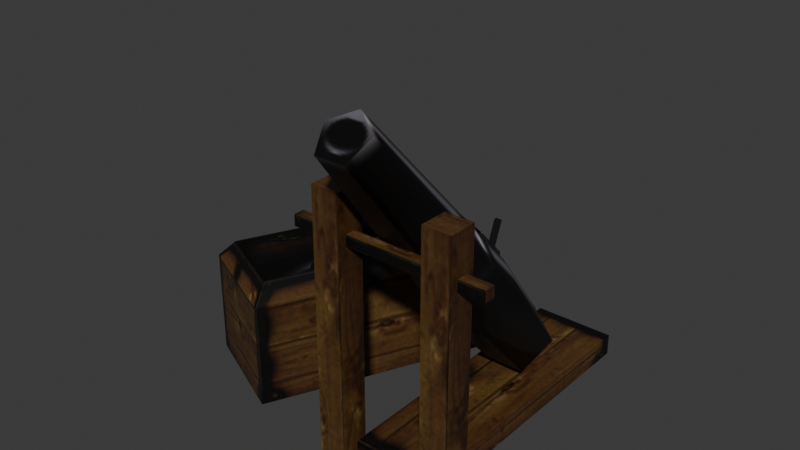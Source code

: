# Source: source.blend  (saved by Blender 5.2.45; exported with 4.5.12 LTS)
import bpy
from mathutils import Matrix  # noqa: F401  (used for matrix-valued properties, if any)

bpy.ops.wm.read_factory_settings(use_empty=True)
scene = bpy.context.scene
scene.name = 'Cannon02'

# ---- collections
col_collection = bpy.data.collections.new('Collection'); scene.collection.children.link(col_collection)

# ---- images (referenced by path relative to the original .blend; pixels are not part of the script)
import os
ASSET_DIR = os.environ.get("B2B_ASSET_DIR", "")  # directory of the original .blend (textures are referenced by path, not embedded)
HERE = os.path.dirname(os.path.abspath(__file__))  # packed textures are extracted next to this script under _unpacked/

def load_image(name, relpath, width, height, colorspace="sRGB"):
    """Load a texture the original file referenced (path relative to the .blend, or extracted next to this script)."""
    p = next((c for c in (os.path.join(HERE, relpath), os.path.join(ASSET_DIR, relpath)) if relpath and os.path.exists(c)), "")
    if p:
        img = bpy.data.images.load(p, check_existing=True)
        img.name = name
    else:  # same state as the original file: an image datablock whose file is absent (Cycles renders it pink)
        img = bpy.data.images.new(name, width, height)
        img.source = "FILE"
        img.filepath = "//" + (relpath or name)
    img.colorspace_settings.name = colorspace
    return img
img_horse_drawn_01_jpg = load_image('horse_drawn_01.jpg', '_unpacked/horse_drawn_01.c935c2f5.jpg', 256, 256, 'sRGB')

# ---- materials (node trees are filled in below, after node groups)
mat_horse_drawn_01_jpg = bpy.data.materials.new('horse_drawn_01.jpg')
mat_horse_drawn_01_jpg.diffuse_color = (0.4229, 0.6097, 0.7832, 1.0)

# ---- material node trees
mat_horse_drawn_01_jpg.use_nodes = True; mat_horse_drawn_01_jpg.node_tree.nodes.clear()
_N = mat_horse_drawn_01_jpg.node_tree.nodes; _L = mat_horse_drawn_01_jpg.node_tree.links
n0 = _N.new('ShaderNodeBsdfPrincipled'); n0.name = 'Principled BSDF'; n0.location = (-200, 100)
n0.inputs[10].default_value = 0.005
n1 = _N.new('ShaderNodeOutputMaterial'); n1.name = 'Material Output'; n1.location = (200, 100)
n2 = _N.new('ShaderNodeTexImage'); n2.name = 'Image Texture'; n2.location = (-600, 100)
n2.image = img_horse_drawn_01_jpg
_L.new(n0.outputs[0], n1.inputs[0])
_L.new(n2.outputs[0], n0.inputs[0])
n1.is_active_output = True

# ---- world
world_world = bpy.data.worlds.new('World'); scene.world = world_world
world_world.use_nodes = True; world_world.node_tree.nodes.clear()
_N = world_world.node_tree.nodes; _L = world_world.node_tree.links
n0 = _N.new('ShaderNodeOutputWorld'); n0.name = 'World Output'; n0.location = (200, 100)
n1 = _N.new('ShaderNodeBackground'); n1.name = 'Background'; n1.location = (-200, 100)
n1.inputs[0].default_value = (0.05088, 0.05088, 0.05088, 1.0)
_L.new(n1.outputs[0], n0.inputs[0])
n0.is_active_output = True
world_world.color = (0.05088, 0.05088, 0.05088)
world_world.sun_shadow_jitter_overblur = 0.0

# ---- meshes
me_cannon02 = bpy.data.meshes.new('Cannon02')
me_cannon02.from_pydata([(47.99, -58.6, 100.4), (58.45, -58.6, 100.4), (58.45, -48.14, 100.4), (47.99, -48.14, 100.4), (47.99, -58.6, -0.9877), (58.45, -58.6, -0.9877), (58.45, -48.14, -0.9877), (47.99, -48.14, -0.9877), (6.34, -58.6, 100.4), (16.8, -58.6, 100.4), (16.8, -48.14, 100.4), (6.34, -48.14, 100.4), (6.34, -58.6, -0.9878), (16.8, -58.6, -0.9878), (16.8, -48.14, -0.9878), (6.34, -48.14, -0.9878), (68.04, -55.42, 81.48), (68.04, -51.32, 81.48), (68.04, -51.32, 85.58), (68.04, -55.42, 85.58), (-4.61, -55.42, 81.48), (-4.61, -55.42, 85.58), (-4.61, -51.32, 85.58), (-4.61, -51.32, 81.48), (16.68, -52.3, 7.279), (47.91, -52.3, 7.279), (47.91, 57.38, 7.279), (16.68, 57.38, 7.279), (16.68, -52.3, -0.9877), (47.91, -52.3, -0.9877), (47.91, 57.38, -0.9877), (16.68, 57.38, -0.9877), (32.74, 28.66, 7.937), (32.74, 27.18, 28.06), (45.21, 20.24, 22.24), (20.27, 20.24, 22.24), (25.04, 9.011, 12.81), (40.45, 9.011, 12.81), (32.74, 5.346, 57.14), (47.08, -2.634, 50.44), (18.4, -2.634, 50.44), (23.88, -15.55, 39.61), (41.61, -15.55, 39.61), (32.74, -65.55, 132.4), (41.46, -70.41, 128.4), (24.02, -70.41, 128.4), (27.35, -78.26, 121.8), (38.13, -78.26, 121.8), (33.98, 1.305, 74.09), (31.65, 1.305, 74.09), (32.81, -1.349, 75.05), (32.81, -10.3, 51.58), (33.98, -7.645, 50.61), (31.65, -7.645, 50.61), (-31.22, -45.37, 36.52), (4.748, 31.76, 36.52), (-24.67, 45.48, 36.52), (-60.64, -31.65, 36.52), (-28.89, -52.29, 0.5583), (11.55, 34.43, 0.5583), (11.55, 34.43, 40.57), (-28.89, -52.29, 40.57), (-27.0, 52.4, 0.5583), (-27.0, 52.4, 40.57), (-67.44, -34.32, 0.5583), (-67.44, -34.32, 40.57), (4.748, 31.76, 47.46), (-31.22, -45.37, 47.46), (-24.67, 45.48, 47.46), (-60.64, -31.65, 47.46), (-28.75, -13.05, 45.89), (-36.14, -9.599, 41.18), (-35.43, -17.73, 41.18), (-28.04, -21.17, 41.18), (-21.35, -16.49, 41.18), (-22.07, -8.368, 41.18), (-29.46, -4.92, 41.18), (-38.14, -8.669, 36.32), (-37.23, -18.99, 36.32), (-27.84, -23.37, 36.32), (-19.36, -17.43, 36.32), (-20.26, -7.104, 36.32), (-29.65, -2.726, 36.32), (-24.47, 7.082, 45.89), (-31.87, 10.53, 41.18), (-31.16, 2.403, 41.18), (-23.76, -1.045, 41.18), (-17.08, 3.635, 41.18), (-17.79, 11.76, 41.18), (-25.18, 15.21, 41.18), (-33.86, 11.46, 36.32), (-32.96, 1.14, 36.32), (-23.57, -3.239, 36.32), (-15.08, 2.704, 36.32), (-15.99, 13.03, 36.32), (-25.38, 17.4, 36.32), (-19.49, 26.62, 45.89), (-26.89, 30.07, 41.18), (-26.17, 21.94, 41.18), (-18.78, 18.5, 41.18), (-12.1, 23.17, 41.18), (-12.81, 31.3, 41.18), (-20.2, 34.75, 41.18), (-28.88, 31.0, 36.32), (-27.98, 20.68, 36.32), (-18.59, 16.3, 36.32), (-10.1, 22.24, 36.32), (-11.0, 32.57, 36.32), (-20.39, 36.94, 36.32)], [], [(0, 1, 2), (2, 3, 0), (4, 5, 1), (1, 0, 4), (5, 6, 2), (2, 1, 5), (6, 7, 3), (3, 2, 6), (7, 4, 0), (0, 3, 7), (8, 9, 10), (10, 11, 8), (12, 13, 9), (9, 8, 12), (13, 14, 10), (10, 9, 13), (14, 15, 11), (11, 10, 14), (15, 12, 8), (8, 11, 15), (16, 17, 18), (18, 19, 16), (20, 21, 22), (22, 23, 20), (16, 19, 21), (21, 20, 16), (19, 18, 22), (22, 21, 19), (18, 17, 23), (23, 22, 18), (24, 25, 26), (26, 27, 24), (28, 29, 25), (25, 24, 28), (29, 30, 26), (26, 25, 29), (30, 31, 27), (27, 26, 30), (31, 28, 24), (24, 27, 31), (32, 33, 34), (32, 35, 33), (32, 36, 35), (32, 37, 36), (32, 34, 37), (34, 38, 39), (34, 33, 38), (33, 40, 38), (33, 35, 40), (35, 41, 40), (35, 36, 41), (36, 42, 41), (36, 37, 42), (37, 39, 42), (37, 34, 39), (39, 43, 44), (39, 38, 43), (38, 45, 43), (38, 40, 45), (40, 46, 45), (40, 41, 46), (41, 47, 46), (41, 42, 47), (42, 44, 47), (42, 39, 44), (43, 45, 46), (43, 46, 47), (43, 47, 44), (48, 49, 50), (51, 52, 48), (48, 50, 51), (52, 53, 49), (49, 48, 52), (53, 51, 50), (50, 49, 53), (54, 55, 56), (56, 57, 54), (58, 59, 60), (60, 61, 58), (59, 62, 63), (63, 60, 59), (62, 64, 65), (65, 63, 62), (64, 58, 61), (61, 65, 64), (61, 60, 66), (66, 67, 61), (60, 63, 68), (68, 66, 60), (63, 65, 69), (69, 68, 63), (65, 61, 67), (67, 69, 65), (67, 66, 55), (55, 54, 67), (66, 68, 56), (56, 55, 66), (68, 69, 57), (57, 56, 68), (69, 67, 54), (54, 57, 69), (70, 71, 72), (70, 72, 73), (70, 73, 74), (70, 74, 75), (70, 75, 76), (70, 76, 71), (71, 77, 78), (71, 78, 72), (72, 78, 79), (72, 79, 73), (73, 79, 80), (73, 80, 74), (74, 80, 81), (74, 81, 75), (75, 81, 82), (75, 82, 76), (76, 82, 77), (76, 77, 71), (83, 84, 85), (83, 85, 86), (83, 86, 87), (83, 87, 88), (83, 88, 89), (83, 89, 84), (84, 90, 91), (84, 91, 85), (85, 91, 92), (85, 92, 86), (86, 92, 93), (86, 93, 87), (87, 93, 94), (87, 94, 88), (88, 94, 95), (88, 95, 89), (89, 95, 90), (89, 90, 84), (96, 97, 98), (96, 98, 99), (96, 99, 100), (96, 100, 101), (96, 101, 102), (96, 102, 97), (97, 103, 104), (97, 104, 98), (98, 104, 105), (98, 105, 99), (99, 105, 106), (99, 106, 100), (100, 106, 107), (100, 107, 101), (101, 107, 108), (101, 108, 102), (102, 108, 103), (102, 103, 97)])
me_cannon02.polygons.foreach_set('use_smooth', [True] * 155)
_k = set([(0, 1), (0, 3), (0, 4), (1, 2), (1, 5), (2, 3), (2, 6), (3, 7), (8, 9), (8, 11), (8, 12), (9, 10), (9, 13), (10, 11), (10, 14), (11, 15), (16, 19), (16, 21), (17, 18), (18, 19), (18, 22), (18, 23), (19, 21), (20, 21), (20, 22), (21, 22), (22, 23), (24, 25), (24, 27), (24, 28), (25, 26), (25, 29), (26, 27), (26, 30), (27, 31), (43, 44), (43, 45), (44, 47), (45, 46), (46, 47), (48, 49), (48, 50), (48, 52), (49, 50), (49, 53), (50, 51), (54, 55), (54, 57), (54, 67), (55, 56), (55, 66), (56, 57), (56, 68), (57, 69), (58, 61), (59, 60), (60, 61), (60, 63), (60, 66), (61, 65), (61, 67), (62, 63), (63, 65), (63, 68), (64, 65), (65, 69), (66, 67), (66, 68), (67, 69), (68, 69)])
me_cannon02.attributes.new('sharp_edge', 'BOOLEAN', 'EDGE').data.foreach_set('value', [ (min(e.vertices), max(e.vertices)) in _k for e in me_cannon02.edges])
_uv = me_cannon02.uv_layers.new(name='Float2')
_uv.uv.foreach_set('vector', [0.8435, 0.7609, 0.8964, 0.7609, 0.8964, 0.8212, 0.8964, 0.8212, 0.8435, 0.8212, 0.8435, 0.7609, 0.9492, 0.8306, 0.9498, 0.8968, 0.5343, 0.8968, 0.5343, 0.8968, 0.5343, 0.8311, 0.9492, 0.8306, 0.4931, 0.208, 0.4931, 0.2557, 0.1211, 0.2557, 0.1211, 0.2557, 0.1211, 0.208, 0.4931, 0.208, 0.9498, 0.8968, 0.9498, 0.8311, 0.5343, 0.8311, 0.5343, 0.8311, 0.5343, 0.8968, 0.9498, 0.8968, 0.4931, 0.2557, 0.4931, 0.208, 0.1211, 0.208, 0.1211, 0.208, 0.1211, 0.2557, 0.4931, 0.2557, 0.8437, 0.7609, 0.8966, 0.7609, 0.8966, 0.8212, 0.8966, 0.8212, 0.8437, 0.8212, 0.8437, 0.7609, 0.9498, 0.831, 0.9498, 0.8962, 0.5343, 0.8967, 0.5343, 0.8967, 0.5343, 0.831, 0.9498, 0.831, 0.4931, 0.208, 0.4931, 0.2557, 0.1211, 0.2557, 0.1211, 0.2557, 0.1211, 0.208, 0.4931, 0.208, 0.9492, 0.8967, 0.9498, 0.831, 0.5343, 0.831, 0.5343, 0.831, 0.5343, 0.8967, 0.9492, 0.8967, 0.4931, 0.2557, 0.4931, 0.208, 0.1211, 0.208, 0.1211, 0.208, 0.1211, 0.2557, 0.4931, 0.2557, 0.9239, 0.4006, 0.9592, 0.4006, 0.9592, 0.4259, 0.9592, 0.4259, 0.9239, 0.4259, 0.9239, 0.4006, 0.9239, 0.4006, 0.9239, 0.4259, 0.9592, 0.4259, 0.9592, 0.4259, 0.9592, 0.4006, 0.9239, 0.4006, 0.9631, 0.9441, 0.9631, 0.9694, 0.4948, 0.9694, 0.4948, 0.9694, 0.4948, 0.9441, 0.9631, 0.9441, 0.9362, 0.7743, 0.9362, 0.8096, 0.5217, 0.8096, 0.5217, 0.8096, 0.5217, 0.7743, 0.9362, 0.7743, 0.9631, 0.9694, 0.9631, 0.9441, 0.4948, 0.9441, 0.4948, 0.9441, 0.4948, 0.9694, 0.9631, 0.9694, 0.4921, 0.9369, 0.4921, 0.7502, 0.966, 0.7502, 0.966, 0.7502, 0.966, 0.9369, 0.4921, 0.9369, 0.2633, 0.3509, 0.433, 0.3509, 0.433, 0.4112, 0.433, 0.4112, 0.2633, 0.4112, 0.2633, 0.3509, 0.4949, 0.7131, 0.9679, 0.7131, 0.9679, 0.7641, 0.9679, 0.7641, 0.4949, 0.7641, 0.4949, 0.7131, 0.433, 0.3509, 0.2633, 0.3509, 0.2633, 0.4112, 0.2633, 0.4112, 0.433, 0.4112, 0.433, 0.3509, 0.9679, 0.7131, 0.4949, 0.7131, 0.4949, 0.7641, 0.4949, 0.7641, 0.9679, 0.7641, 0.9679, 0.7131, 0.8574, 0.0629, 0.9305, 0.0809, 0.8877, 0.0809, 0.9974, 0.0629, 0.9683, 0.0809, 0.9305, 0.0809, 0.9974, 0.0629, 0.9973, 0.0809, 0.9683, 0.0809, 0.8574, 0.0629, 0.8629, 0.0809, 0.8428, 0.0809, 0.8574, 0.0629, 0.8877, 0.0809, 0.8629, 0.0809, 0.8877, 0.0809, 0.9305, 0.1208, 0.888, 0.1208, 0.8877, 0.0809, 0.9305, 0.0809, 0.9305, 0.1208, 0.9305, 0.0809, 0.968, 0.1208, 0.9305, 0.1208, 0.9305, 0.0809, 0.9683, 0.0809, 0.968, 0.1208, 0.9683, 0.0809, 0.9973, 0.1208, 0.968, 0.1208, 0.9683, 0.0809, 0.9973, 0.0809, 0.9973, 0.1208, 0.8428, 0.0809, 0.8631, 0.1208, 0.8426, 0.1208, 0.8428, 0.0809, 0.8629, 0.0809, 0.8631, 0.1208, 0.8629, 0.0809, 0.888, 0.1208, 0.8631, 0.1208, 0.8629, 0.0809, 0.8877, 0.0809, 0.888, 0.1208, 0.888, 0.1208, 0.9305, 0.2382, 0.8866, 0.2382, 0.888, 0.1208, 0.9305, 0.1208, 0.9305, 0.2382, 0.9305, 0.1208, 0.9694, 0.2382, 0.9305, 0.2382, 0.9305, 0.1208, 0.968, 0.1208, 0.9694, 0.2382, 0.968, 0.1208, 0.9974, 0.2382, 0.9694, 0.2382, 0.968, 0.1208, 0.9973, 0.1208, 0.9974, 0.2382, 0.8426, 0.1208, 0.8624, 0.2382, 0.8434, 0.2382, 0.8426, 0.1208, 0.8631, 0.1208, 0.8624, 0.2382, 0.8631, 0.1208, 0.8866, 0.2382, 0.8624, 0.2382, 0.8631, 0.1208, 0.888, 0.1208, 0.8866, 0.2382, 0.502, 0.5455, 0.465, 0.5131, 0.4791, 0.4607, 0.502, 0.5455, 0.4791, 0.4607, 0.5248, 0.4607, 0.502, 0.5455, 0.5248, 0.4607, 0.539, 0.5131, 0.4279, 0.7342, 0.4145, 0.7342, 0.4212, 0.7257, 0.4212, 0.697, 0.4279, 0.7055, 0.4279, 0.7342, 0.4279, 0.7342, 0.4212, 0.7257, 0.4212, 0.697, 0.4279, 0.7055, 0.4145, 0.7055, 0.4145, 0.7342, 0.4145, 0.7342, 0.4279, 0.7342, 0.4279, 0.7055, 0.4145, 0.7055, 0.4212, 0.697, 0.4212, 0.7257, 0.4212, 0.7257, 0.4145, 0.7342, 0.4145, 0.7055, 0.6175, 0.0642, 0.7811, 0.0642, 0.7811, 0.1628, 0.7811, 0.1628, 0.6175, 0.1628, 0.6175, 0.0642, 0.4945, 0.7103, 0.9693, 0.7103, 0.9693, 0.9025, 0.9693, 0.9025, 0.4945, 0.9025, 0.4945, 0.7103, 0.966, 0.7034, 0.4948, 0.7034, 0.4948, 0.9019, 0.4948, 0.9019, 0.966, 0.9019, 0.966, 0.7034, 0.9693, 0.7103, 0.4945, 0.7103, 0.4945, 0.9025, 0.4945, 0.9025, 0.9693, 0.9025, 0.9693, 0.7103, 0.4948, 0.7034, 0.966, 0.7034, 0.966, 0.9019, 0.966, 0.9019, 0.4948, 0.9019, 0.4948, 0.7034, 0.4945, 0.9025, 0.9693, 0.9025, 0.9702, 0.9717, 0.9702, 0.9717, 0.4935, 0.9717, 0.4945, 0.9025, 0.966, 0.9019, 0.4948, 0.9019, 0.4945, 0.9759, 0.4945, 0.9759, 0.9663, 0.9759, 0.966, 0.9019, 0.9693, 0.9025, 0.4945, 0.9025, 0.4935, 0.9717, 0.4935, 0.9717, 0.9702, 0.9717, 0.9693, 0.9025, 0.4948, 0.9019, 0.966, 0.9019, 0.9663, 0.9759, 0.9663, 0.9759, 0.4945, 0.9759, 0.4948, 0.9019, 0.1184, 0.1128, 0.4928, 0.1128, 0.4928, 0.008, 0.4928, 0.008, 0.1184, 0.008, 0.1184, 0.1128, 0.4951, 0.1115, 0.1181, 0.1115, 0.1181, 0.0044, 0.1181, 0.0044, 0.4951, 0.0044, 0.4951, 0.1115, 0.4928, 0.1128, 0.1184, 0.1128, 0.1184, 0.008, 0.1184, 0.008, 0.4928, 0.008, 0.4928, 0.1128, 0.1181, 0.1115, 0.4951, 0.1115, 0.4951, 0.0044, 0.4951, 0.0044, 0.1181, 0.0044, 0.1181, 0.1115, 0.7271, 0.1183, 0.7137, 0.1183, 0.7204, 0.1045, 0.7271, 0.1183, 0.7204, 0.1045, 0.7338, 0.1045, 0.7271, 0.1183, 0.7338, 0.1045, 0.7404, 0.1183, 0.7271, 0.1183, 0.7404, 0.1183, 0.7338, 0.1321, 0.7271, 0.1183, 0.7338, 0.1321, 0.7204, 0.1321, 0.7271, 0.1183, 0.7204, 0.1321, 0.7137, 0.1183, 0.7137, 0.1183, 0.7101, 0.1183, 0.7186, 0.1008, 0.7137, 0.1183, 0.7186, 0.1008, 0.7204, 0.1045, 0.7204, 0.1045, 0.7186, 0.1008, 0.7356, 0.1008, 0.7204, 0.1045, 0.7356, 0.1008, 0.7338, 0.1045, 0.7338, 0.1045, 0.7356, 0.1008, 0.744, 0.1183, 0.7338, 0.1045, 0.744, 0.1183, 0.7404, 0.1183, 0.7404, 0.1183, 0.744, 0.1183, 0.7356, 0.1358, 0.7404, 0.1183, 0.7356, 0.1358, 0.7338, 0.1321, 0.7338, 0.1321, 0.7356, 0.1358, 0.7186, 0.1358, 0.7338, 0.1321, 0.7186, 0.1358, 0.7204, 0.1321, 0.7204, 0.1321, 0.7186, 0.1358, 0.7101, 0.1183, 0.7204, 0.1321, 0.7101, 0.1183, 0.7137, 0.1183, 0.7257, 0.1183, 0.7123, 0.1183, 0.719, 0.1045, 0.7257, 0.1183, 0.719, 0.1045, 0.7323, 0.1045, 0.7257, 0.1183, 0.7323, 0.1045, 0.739, 0.1183, 0.7257, 0.1183, 0.739, 0.1183, 0.7323, 0.1321, 0.7257, 0.1183, 0.7323, 0.1321, 0.719, 0.1321, 0.7257, 0.1183, 0.719, 0.1321, 0.7123, 0.1183, 0.7123, 0.1183, 0.7087, 0.1183, 0.7172, 0.1008, 0.7123, 0.1183, 0.7172, 0.1008, 0.719, 0.1045, 0.719, 0.1045, 0.7172, 0.1008, 0.7341, 0.1008, 0.719, 0.1045, 0.7341, 0.1008, 0.7323, 0.1045, 0.7323, 0.1045, 0.7341, 0.1008, 0.7426, 0.1183, 0.7323, 0.1045, 0.7426, 0.1183, 0.739, 0.1183, 0.739, 0.1183, 0.7426, 0.1183, 0.7341, 0.1358, 0.739, 0.1183, 0.7341, 0.1358, 0.7323, 0.1321, 0.7323, 0.1321, 0.7341, 0.1358, 0.7172, 0.1358, 0.7323, 0.1321, 0.7172, 0.1358, 0.719, 0.1321, 0.719, 0.1321, 0.7172, 0.1358, 0.7087, 0.1183, 0.719, 0.1321, 0.7087, 0.1183, 0.7123, 0.1183, 0.7265, 0.1179, 0.7131, 0.1179, 0.7198, 0.1042, 0.7265, 0.1179, 0.7198, 0.1042, 0.7332, 0.1042, 0.7265, 0.1179, 0.7332, 0.1042, 0.7399, 0.1179, 0.7265, 0.1179, 0.7399, 0.1179, 0.7332, 0.1317, 0.7265, 0.1179, 0.7332, 0.1317, 0.7198, 0.1317, 0.7265, 0.1179, 0.7198, 0.1317, 0.7131, 0.1179, 0.7131, 0.1179, 0.7095, 0.1179, 0.718, 0.1004, 0.7131, 0.1179, 0.718, 0.1004, 0.7198, 0.1042, 0.7198, 0.1042, 0.718, 0.1004, 0.735, 0.1004, 0.7198, 0.1042, 0.735, 0.1004, 0.7332, 0.1042, 0.7332, 0.1042, 0.735, 0.1004, 0.7435, 0.1179, 0.7332, 0.1042, 0.7435, 0.1179, 0.7399, 0.1179, 0.7399, 0.1179, 0.7435, 0.1179, 0.735, 0.1354, 0.7399, 0.1179, 0.735, 0.1354, 0.7332, 0.1317, 0.7332, 0.1317, 0.735, 0.1354, 0.718, 0.1354, 0.7332, 0.1317, 0.718, 0.1354, 0.7198, 0.1317, 0.7198, 0.1317, 0.718, 0.1354, 0.7095, 0.1179, 0.7198, 0.1317, 0.7095, 0.1179, 0.7131, 0.1179])
me_cannon02.materials.append(mat_horse_drawn_01_jpg)
me_cannon02.update()
me_cannon02.normals_split_custom_set([tuple(v) for v in zip(*[iter([0.0, 0.0, 1.0, 0.0, 0.0, 1.0, 0.0, 0.0, 1.0, 0.0, 0.0, 1.0, 0.0, 0.0, 1.0, 0.0, 0.0, 1.0, 0.0, -1.0, 0.0, 0.0, -1.0, 0.0, 0.0, -1.0, 0.0, 0.0, -1.0, 0.0, 0.0, -1.0, 0.0, 0.0, -1.0, 0.0, 1.0, 0.0, 0.0, 1.0, 0.0, 0.0, 1.0, 0.0, 0.0, 1.0, 0.0, 0.0, 1.0, 0.0, 0.0, 1.0, 0.0, 0.0, 0.0, 1.0, 0.0, 0.0, 1.0, 0.0, 0.0, 1.0, 0.0, 0.0, 1.0, 0.0, 0.0, 1.0, 0.0, 0.0, 1.0, 0.0, -1.0, 0.0, 0.0, -1.0, 0.0, 0.0, -1.0, 0.0, 0.0, -1.0, 0.0, 0.0, -1.0, 0.0, 0.0, -1.0, 0.0, 0.0, 0.0, 0.0, 1.0, 0.0, 0.0, 1.0, 0.0, 0.0, 1.0, 0.0, 0.0, 1.0, 0.0, 0.0, 1.0, 0.0, 0.0, 1.0, 0.0, -1.0, 0.0, 0.0, -1.0, 0.0, 0.0, -1.0, 0.0, 0.0, -1.0, 0.0, 0.0, -1.0, 0.0, 0.0, -1.0, 0.0, 1.0, 0.0, 0.0, 1.0, 0.0, 0.0, 1.0, 0.0, 0.0, 1.0, 0.0, 0.0, 1.0, 0.0, 0.0, 1.0, 0.0, 0.0, 0.0, 1.0, -1.035e-06, 0.0, 1.0, -1.035e-06, 0.0, 1.0, -1.035e-06, 0.0, 1.0, -1.035e-06, 0.0, 1.0, -1.035e-06, 0.0, 1.0, -1.035e-06, -1.0, 0.0, 0.0, -1.0, 0.0, 0.0, -1.0, 0.0, 0.0, -1.0, 0.0, 0.0, -1.0, 0.0, 0.0, -1.0, 0.0, 0.0, 1.0, 0.0, 0.0, 1.0, 0.0, 0.0, 1.0, 0.0, 0.0, 1.0, 0.0, 0.0, 1.0, 0.0, 0.0, 1.0, 0.0, 0.0, -1.0, 0.0, 0.0, -1.0, 0.0, 0.0, -1.0, 0.0, 0.0, -1.0, 0.0, 0.0, -1.0, 0.0, 0.0, -1.0, 0.0, 0.0, 0.0, -1.0, 0.0, 0.0, -1.0, 0.0, 0.0, -1.0, 0.0, 0.0, -1.0, 0.0, 0.0, -1.0, 0.0, 0.0, -1.0, 0.0, 0.0, 0.0, 1.0, 0.0, 0.0, 1.0, 0.0, 0.0, 1.0, 0.0, 0.0, 1.0, 0.0, 0.0, 1.0, 0.0, 0.0, 1.0, 0.0, 1.0, 0.0, 0.0, 1.0, 0.0, 0.0, 1.0, 0.0, 0.0, 1.0, 0.0, 0.0, 1.0, 0.0, 0.0, 1.0, 0.0, 0.0, 0.0, 1.0, 0.0, 0.0, 1.0, 0.0, 0.0, 1.0, 0.0, 0.0, 1.0, 0.0, 0.0, 1.0, 0.0, 0.0, 1.0, 0.0, -1.0, 0.0, 0.0, -1.0, 0.0, 0.0, -1.0, 0.0, 0.0, -1.0, 0.0, 0.0, -1.0, 0.0, 0.0, -1.0, 0.0, 1.0, 0.0, 0.0, 1.0, 0.0, 0.0, 1.0, 0.0, 0.0, 1.0, 0.0, 0.0, 1.0, 0.0, 0.0, 1.0, 0.0, 0.0, 0.0, 1.0, 0.0, 0.0, 1.0, 0.0, 0.0, 1.0, 0.0, 0.0, 1.0, 0.0, 0.0, 1.0, 0.0, 0.0, 1.0, 0.0, -1.0, 0.0, 0.0, -1.0, 0.0, 0.0, -1.0, 0.0, 0.0, -1.0, 0.0, 0.0, -1.0, 0.0, 0.0, -1.0, 0.0, 0.0, -1.466e-05, 0.5888, -0.8083, -0.08773, 0.7037, 0.705, 0.8372, 0.5292, 0.138, -1.466e-05, 0.5888, -0.8083, -0.9008, 0.3031, -0.311, -0.08773, 0.7037, 0.705, -1.466e-05, 0.5888, -0.8083, -0.2686, -0.1951, -0.9433, -0.9008, 0.3031, -0.311, -1.466e-05, 0.5888, -0.8083, 0.4529, -0.1583, -0.8774, -0.2686, -0.1951, -0.9433, -1.466e-05, 0.5888, -0.8083, 0.8372, 0.5292, 0.138, 0.4529, -0.1583, -0.8774, 0.8372, 0.5292, 0.138, 0.005332, 0.3875, 0.9218, 0.9493, 0.1241, 0.2888, 0.8372, 0.5292, 0.138, -0.08773, 0.7037, 0.705, 0.005332, 0.3875, 0.9218, -0.08773, 0.7037, 0.705, -0.9447, 0.12, 0.3053, 0.005332, 0.3875, 0.9218, -0.08773, 0.7037, 0.705, -0.9008, 0.3031, -0.311, -0.9447, 0.12, 0.3053, -0.9008, 0.3031, -0.311, -0.4715, -0.3401, -0.8136, -0.9447, 0.12, 0.3053, -0.9008, 0.3031, -0.311, -0.2686, -0.1951, -0.9433, -0.4715, -0.3401, -0.8136, -0.2686, -0.1951, -0.9433, 0.4887, -0.345, -0.8013, -0.4715, -0.3401, -0.8136, -0.2686, -0.1951, -0.9433, 0.4529, -0.1583, -0.8774, 0.4887, -0.345, -0.8013, 0.4529, -0.1583, -0.8774, 0.9493, 0.1241, 0.2888, 0.4887, -0.345, -0.8013, 0.4529, -0.1583, -0.8774, 0.8372, 0.5292, 0.138, 0.9493, 0.1241, 0.2888, 0.9493, 0.1241, 0.2888, 0.1155, 0.3479, 0.9304, 0.997, -0.07585, 0.01684, 0.9493, 0.1241, 0.2888, 0.005332, 0.3875, 0.9218, 0.1155, 0.3479, 0.9304, 0.005332, 0.3875, 0.9218, -0.7362, 0.2006, 0.6464, 0.1155, 0.3479, 0.9304, 0.005332, 0.3875, 0.9218, -0.9447, 0.12, 0.3053, -0.7362, 0.2006, 0.6464, -0.9447, 0.12, 0.3053, -0.6612, -0.3442, -0.6666, -0.7362, 0.2006, 0.6464, -0.9447, 0.12, 0.3053, -0.4715, -0.3401, -0.8136, -0.6612, -0.3442, -0.6666, -0.4715, -0.3401, -0.8136, 0.3306, -0.4104, -0.8498, -0.6612, -0.3442, -0.6666, -0.4715, -0.3401, -0.8136, 0.4887, -0.345, -0.8013, 0.3306, -0.4104, -0.8498, 0.4887, -0.345, -0.8013, 0.997, -0.07585, 0.01684, 0.3306, -0.4104, -0.8498, 0.4887, -0.345, -0.8013, 0.9493, 0.1241, 0.2888, 0.997, -0.07585, 0.01684, -3.307e-05, -0.2833, 0.959, -3.361e-05, -0.2833, 0.959, 8.432e-06, -0.2833, 0.959, -3.307e-05, -0.2833, 0.959, 8.432e-06, -0.2833, 0.959, 2.173e-05, -0.2833, 0.959, -3.307e-05, -0.2833, 0.959, 2.173e-05, -0.2833, 0.959, 2.031e-05, -0.2833, 0.959, -1.488e-05, 0.1271, 0.9919, 3.651e-07, 0.1271, 0.9919, -1.609e-05, 0.1271, 0.9919, 0.8699, -0.3347, 0.3624, 0.8699, -0.3347, 0.3623, 0.8699, -0.3347, 0.3624, 0.8699, -0.3347, 0.3624, 0.8699, -0.3347, 0.3624, 0.8699, -0.3347, 0.3624, -2.135e-05, 0.6785, -0.7346, 2.125e-05, 0.6785, -0.7346, -1.944e-08, 0.6785, -0.7346, -1.944e-08, 0.6785, -0.7346, 0.0, 0.6785, -0.7346, -2.135e-05, 0.6785, -0.7346, -0.8699, -0.3347, 0.3624, -0.8699, -0.3347, 0.3624, -0.8699, -0.3347, 0.3624, -0.8699, -0.3347, 0.3624, -0.8699, -0.3347, 0.3624, -0.8699, -0.3347, 0.3624, -4.737e-08, 0.0, 1.0, 8.837e-08, 0.0, 1.0, 4.737e-08, 0.0, 1.0, 4.737e-08, 0.0, 1.0, -8.837e-08, 0.0, 1.0, -4.737e-08, 0.0, 1.0, 0.9063, -0.4226, 2.854e-07, 0.9063, -0.4226, 1.132e-06, 0.9063, -0.4226, 8.466e-07, 0.9063, -0.4226, 8.466e-07, 0.9063, -0.4226, 0.0, 0.9063, -0.4226, 2.854e-07, 0.4226, 0.9063, -1.267e-06, 0.4226, 0.9063, 0.0, 0.4226, 0.9063, -1.172e-06, 0.4226, 0.9063, -1.172e-06, 0.4226, 0.9063, -2.439e-06, 0.4226, 0.9063, -1.267e-06, -0.9063, 0.4226, 0.0, -0.9063, 0.4226, 0.0, -0.9063, 0.4226, 0.0, -0.9063, 0.4226, 0.0, -0.9063, 0.4226, 0.0, -0.9063, 0.4226, 0.0, -0.4226, -0.9063, 0.0, -0.4226, -0.9063, 0.0, -0.4226, -0.9063, 0.0, -0.4226, -0.9063, 0.0, -0.4226, -0.9063, 0.0, -0.4226, -0.9063, 0.0, 0.3939, -0.1837, 0.9006, 0.3939, -0.1837, 0.9006, 0.3939, -0.1837, 0.9006, 0.3939, -0.1837, 0.9006, 0.3939, -0.1837, 0.9006, 0.3939, -0.1837, 0.9006, 0.1762, 0.3779, 0.9089, 0.1762, 0.3779, 0.9089, 0.1762, 0.3779, 0.9089, 0.1762, 0.3779, 0.9089, 0.1762, 0.3779, 0.9089, 0.1762, 0.3779, 0.9089, -0.3939, 0.1837, 0.9006, -0.3939, 0.1837, 0.9006, -0.3939, 0.1837, 0.9006, -0.3939, 0.1837, 0.9006, -0.3939, 0.1837, 0.9006, -0.3939, 0.1837, 0.9006, -0.1762, -0.3779, 0.9089, -0.1762, -0.3779, 0.9089, -0.1762, -0.3779, 0.9089, -0.1762, -0.3779, 0.9089, -0.1762, -0.3779, 0.9089, -0.1762, -0.3779, 0.9089, -0.9063, 0.4226, 2.881e-07, -0.9063, 0.4226, 3.54e-06, -0.9063, 0.4226, 3.251e-06, -0.9063, 0.4226, 3.251e-06, -0.9063, 0.4226, 0.0, -0.9063, 0.4226, 2.881e-07, -0.4226, -0.9063, -5.996e-06, -0.4226, -0.9063, 0.0, -0.4226, -0.9063, -1.565e-06, -0.4226, -0.9063, -1.565e-06, -0.4226, -0.9063, -7.56e-06, -0.4226, -0.9063, -5.996e-06, 0.9063, -0.4226, 0.0, 0.9063, -0.4226, 0.0, 0.9063, -0.4226, 0.0, 0.9063, -0.4226, 0.0, 0.9063, -0.4226, 0.0, 0.9063, -0.4226, 0.0, 0.4226, 0.9063, 0.0, 0.4226, 0.9063, 0.0, 0.4226, 0.9063, 0.0, 0.4226, 0.9063, 0.0, 0.4226, 0.9063, 0.0, 0.4226, 0.9063, 0.0, 1.546e-06, 3.672e-06, 1.0, -0.4405, 0.1271, 0.8887, -0.3303, -0.3179, 0.8887, 1.546e-06, 3.672e-06, 1.0, -0.3303, -0.3179, 0.8887, 0.1102, -0.445, 0.8887, 1.546e-06, 3.672e-06, 1.0, 0.1102, -0.445, 0.8887, 0.4405, -0.1271, 0.8887, 1.546e-06, 3.672e-06, 1.0, 0.4405, -0.1271, 0.8887, 0.3303, 0.3179, 0.8887, 1.546e-06, 3.672e-06, 1.0, 0.3303, 0.3179, 0.8887, -0.1102, 0.445, 0.8887, 1.546e-06, 3.672e-06, 1.0, -0.1102, 0.445, 0.8887, -0.4405, 0.1271, 0.8887, -0.4405, 0.1271, 0.8887, -0.5026, 0.3637, 0.7843, -0.5663, -0.2534, 0.7843, -0.4405, 0.1271, 0.8887, -0.5663, -0.2534, 0.7843, -0.3303, -0.3179, 0.8887, -0.3303, -0.3179, 0.8887, -0.5663, -0.2534, 0.7843, -0.06371, -0.6171, 0.7843, -0.3303, -0.3179, 0.8887, -0.06371, -0.6171, 0.7843, 0.1102, -0.445, 0.8887, 0.1102, -0.445, 0.8887, -0.06371, -0.6171, 0.7843, 0.5026, -0.3637, 0.7843, 0.1102, -0.445, 0.8887, 0.5026, -0.3637, 0.7843, 0.4405, -0.1271, 0.8887, 0.4405, -0.1271, 0.8887, 0.5026, -0.3637, 0.7843, 0.5663, 0.2534, 0.7843, 0.4405, -0.1271, 0.8887, 0.5663, 0.2534, 0.7843, 0.3303, 0.3179, 0.8887, 0.3303, 0.3179, 0.8887, 0.5663, 0.2534, 0.7843, 0.06371, 0.6171, 0.7843, 0.3303, 0.3179, 0.8887, 0.06371, 0.6171, 0.7843, -0.1102, 0.445, 0.8887, -0.1102, 0.445, 0.8887, 0.06371, 0.6171, 0.7843, -0.5026, 0.3637, 0.7843, -0.1102, 0.445, 0.8887, -0.5026, 0.3637, 0.7843, -0.4405, 0.1271, 0.8887, 3.112e-06, 1.346e-06, 1.0, -0.4405, 0.1271, 0.8887, -0.3303, -0.3179, 0.8887, 3.112e-06, 1.346e-06, 1.0, -0.3303, -0.3179, 0.8887, 0.1102, -0.445, 0.8887, 3.112e-06, 1.346e-06, 1.0, 0.1102, -0.445, 0.8887, 0.4405, -0.1271, 0.8887, 3.112e-06, 1.346e-06, 1.0, 0.4405, -0.1271, 0.8887, 0.3303, 0.3179, 0.8887, 3.112e-06, 1.346e-06, 1.0, 0.3303, 0.3179, 0.8887, -0.1102, 0.445, 0.8887, 3.112e-06, 1.346e-06, 1.0, -0.1102, 0.445, 0.8887, -0.4405, 0.1271, 0.8887, -0.4405, 0.1271, 0.8887, -0.5026, 0.3637, 0.7843, -0.5663, -0.2534, 0.7843, -0.4405, 0.1271, 0.8887, -0.5663, -0.2534, 0.7843, -0.3303, -0.3179, 0.8887, -0.3303, -0.3179, 0.8887, -0.5663, -0.2534, 0.7843, -0.06371, -0.6171, 0.7843, -0.3303, -0.3179, 0.8887, -0.06371, -0.6171, 0.7843, 0.1102, -0.445, 0.8887, 0.1102, -0.445, 0.8887, -0.06371, -0.6171, 0.7843, 0.5026, -0.3637, 0.7843, 0.1102, -0.445, 0.8887, 0.5026, -0.3637, 0.7843, 0.4405, -0.1271, 0.8887, 0.4405, -0.1271, 0.8887, 0.5026, -0.3637, 0.7843, 0.5663, 0.2534, 0.7843, 0.4405, -0.1271, 0.8887, 0.5663, 0.2534, 0.7843, 0.3303, 0.3179, 0.8887, 0.3303, 0.3179, 0.8887, 0.5663, 0.2534, 0.7843, 0.06371, 0.6171, 0.7843, 0.3303, 0.3179, 0.8887, 0.06371, 0.6171, 0.7843, -0.1102, 0.445, 0.8887, -0.1102, 0.445, 0.8887, 0.06371, 0.6171, 0.7843, -0.5026, 0.3637, 0.7843, -0.1102, 0.445, 0.8887, -0.5026, 0.3637, 0.7843, -0.4405, 0.1271, 0.8887, 1.18e-06, 2.519e-06, 1.0, -0.4405, 0.1271, 0.8887, -0.3303, -0.3179, 0.8887, 1.18e-06, 2.519e-06, 1.0, -0.3303, -0.3179, 0.8887, 0.1102, -0.445, 0.8887, 1.18e-06, 2.519e-06, 1.0, 0.1102, -0.445, 0.8887, 0.4405, -0.1271, 0.8887, 1.18e-06, 2.519e-06, 1.0, 0.4405, -0.1271, 0.8887, 0.3303, 0.3179, 0.8887, 1.18e-06, 2.519e-06, 1.0, 0.3303, 0.3179, 0.8887, -0.1102, 0.445, 0.8887, 1.18e-06, 2.519e-06, 1.0, -0.1102, 0.445, 0.8887, -0.4405, 0.1271, 0.8887, -0.4405, 0.1271, 0.8887, -0.5026, 0.3637, 0.7843, -0.5663, -0.2534, 0.7843, -0.4405, 0.1271, 0.8887, -0.5663, -0.2534, 0.7843, -0.3303, -0.3179, 0.8887, -0.3303, -0.3179, 0.8887, -0.5663, -0.2534, 0.7843, -0.06371, -0.6171, 0.7843, -0.3303, -0.3179, 0.8887, -0.06371, -0.6171, 0.7843, 0.1102, -0.445, 0.8887, 0.1102, -0.445, 0.8887, -0.06371, -0.6171, 0.7843, 0.5026, -0.3637, 0.7843, 0.1102, -0.445, 0.8887, 0.5026, -0.3637, 0.7843, 0.4405, -0.1271, 0.8887, 0.4405, -0.1271, 0.8887, 0.5026, -0.3637, 0.7843, 0.5663, 0.2534, 0.7843, 0.4405, -0.1271, 0.8887, 0.5663, 0.2534, 0.7843, 0.3303, 0.3179, 0.8887, 0.3303, 0.3179, 0.8887, 0.5663, 0.2534, 0.7843, 0.06369, 0.6171, 0.7843, 0.3303, 0.3179, 0.8887, 0.06369, 0.6171, 0.7843, -0.1102, 0.445, 0.8887, -0.1102, 0.445, 0.8887, 0.06369, 0.6171, 0.7843, -0.5026, 0.3637, 0.7843, -0.1102, 0.445, 0.8887, -0.5026, 0.3637, 0.7843, -0.4405, 0.1271, 0.8887])] * 3)])
arm_cannon02_skeleton = bpy.data.armatures.new('Cannon02_skeleton')  # bones are not reproduced

# ---- objects
ob_cannon02_skeleton = bpy.data.objects.new('Cannon02_skeleton', arm_cannon02_skeleton)
ob_cannon02 = bpy.data.objects.new('Cannon02', me_cannon02)

# ---- transforms, parenting, visibility, modifiers, constraints
ob_cannon02_skeleton.location = (0.0, 0.0, 0.0)
ob_cannon02_skeleton.show_in_front = True
ob_cannon02.parent = ob_cannon02_skeleton
ob_cannon02.location = (0.0, 0.0, 0.0)
_vg = ob_cannon02.vertex_groups.new(name='Box06')
_vg.add([0, 1, 2, 3, 4, 5, 6, 7, 8, 9, 10, 11, 12, 13, 14, 15, 16, 17, 18, 19, 20, 21, 22, 23, 24, 25, 26, 27, 28, 29, 30, 31, 32, 33, 34, 35, 36, 37, 38, 39, 40, 41, 42, 43, 44, 45, 46, 47, 48, 49, 50, 51, 52, 53, 54, 55, 56, 57, 58, 59, 60, 61, 62, 63, 64, 65, 66, 67, 68, 69, 70, 71, 72, 73, 74, 75, 76, 77, 78, 79, 80, 81, 82, 83, 84, 85, 86, 87, 88, 89, 90, 91, 92, 93, 94, 95, 96, 97, 98, 99, 100, 101, 102, 103, 104, 105, 106, 107, 108], 1.0, 'REPLACE')
_m = ob_cannon02.modifiers.new('Armature', 'ARMATURE')
_m.object = ob_cannon02_skeleton

# ---- collection membership
scene.collection.objects.link(ob_cannon02_skeleton)
scene.collection.objects.link(ob_cannon02)

# ---- scene / render settings (as saved in the file)
scene.frame_start = 0; scene.frame_end = 0; scene.frame_set(0)
scene.render.engine = 'BLENDER_EEVEE_NEXT'
scene.render.bake_bias = 0.0
scene.render.bake_samples = 0
scene.render.compositor_device = 'GPU'
scene.eevee.use_volume_custom_range = False
scene.eevee.fast_gi_thickness_near = 0.1
scene.eevee.fast_gi_thickness_far = 0.0
scene.eevee.ray_tracing_options.screen_trace_thickness = 0.1
bpy.context.view_layer.update()

# ---- added for rendering (the .blend has no active camera and no usable light): camera, sun
cam_auto = bpy.data.cameras.new('AutoCamera')
cam_auto.lens = 50.0
cam_auto.sensor_width = 36.0
cam_auto.clip_end = 3792.62
ob_auto_camera = bpy.data.objects.new('AutoCamera', cam_auto)
scene.collection.objects.link(ob_auto_camera)
ob_auto_camera.location = (216.407, -269.764, 238.61)
ob_auto_camera.rotation_euler = (1.09748, -7.21219e-08, 0.694738)
scene.camera = ob_auto_camera
light_auto_sun = bpy.data.lights.new('AutoSun', 'SUN')
light_auto_sun.energy = 3.0
light_auto_sun.angle = 0.0523599
ob_auto_sun = bpy.data.objects.new('AutoSun', light_auto_sun)
scene.collection.objects.link(ob_auto_sun)
ob_auto_sun.rotation_euler = (0.872665, 0.174533, 0.523599)
bpy.context.view_layer.update()
